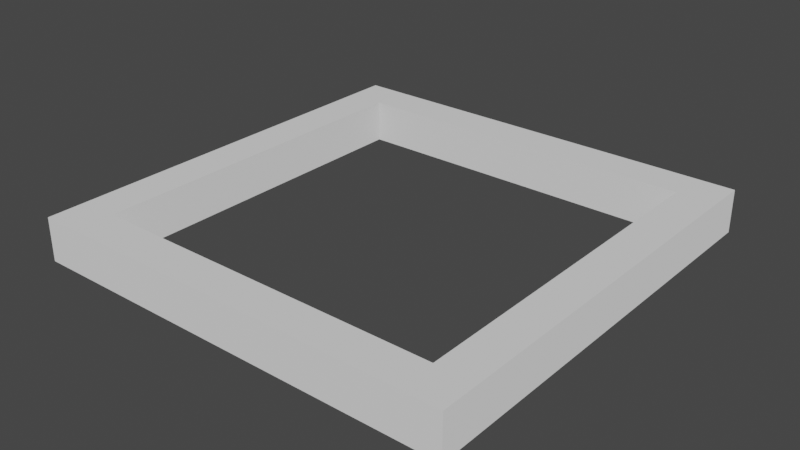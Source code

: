 # Source: ParticleEmitter.blend  (saved by Blender 3.3.6; exported with 4.5.12 LTS)
import bpy
from mathutils import Matrix  # noqa: F401  (used for matrix-valued properties, if any)

bpy.ops.wm.read_factory_settings(use_empty=True)
scene = bpy.context.scene
scene.name = 'Scene'

# ---- collections
col_collection = bpy.data.collections.new('Collection'); scene.collection.children.link(col_collection)

# ---- materials (node trees are filled in below, after node groups)
mat_material = bpy.data.materials.new('Material')
mat_material.use_transparent_shadow = False

# ---- material node trees
mat_material.use_nodes = True; mat_material.node_tree.nodes.clear()
_N = mat_material.node_tree.nodes; _L = mat_material.node_tree.links
n0 = _N.new('ShaderNodeBsdfPrincipled'); n0.name = 'Principled BSDF'; n0.location = (10, 300)
n0.distribution = 'GGX'
n0.subsurface_method = 'RANDOM_WALK_SKIN'
n0.inputs[0].default_value = (0.32, 0.32, 0.32, 1.0)
n0.inputs[2].default_value = 1.0
n0.inputs[3].default_value = 1.45
n0.inputs[27].default_value = (0.32, 0.32, 0.32, 1.0)
n0.inputs[28].default_value = 1.0
n1 = _N.new('ShaderNodeOutputMaterial'); n1.name = 'Material Output'; n1.location = (300, 300)
_L.new(n0.outputs[0], n1.inputs[0])
n1.is_active_output = True

# ---- world
world_world = bpy.data.worlds.new('World'); scene.world = world_world
world_world.use_nodes = True; world_world.node_tree.nodes.clear()
_N = world_world.node_tree.nodes; _L = world_world.node_tree.links
n0 = _N.new('ShaderNodeOutputWorld'); n0.name = 'World Output'; n0.location = (300, 300)
n1 = _N.new('ShaderNodeBackground'); n1.name = 'Background'; n1.location = (10, 300)
n1.inputs[0].default_value = (0.05088, 0.05088, 0.05088, 1.0)
_L.new(n1.outputs[0], n0.inputs[0])
n0.is_active_output = True
world_world.color = (0.05088, 0.05088, 0.05088)
world_world.use_sun_shadow = False
world_world.sun_shadow_jitter_overblur = 0.0

# ---- meshes
me_emittermesh_mesh = bpy.data.meshes.new('EmitterMesh_mesh')
me_emittermesh_mesh.from_pydata([(-0.4106, -0.4106, 0.0), (0.4106, -0.4106, 0.0), (-0.4106, 0.4106, 0.0), (0.4106, 0.4106, 0.0), (-0.4106, 0.4106, -0.1), (-0.4106, -0.4106, -0.1), (0.4106, -0.4106, -0.1), (0.4106, 0.4106, -0.1), (-0.5, 0.5, 0.0), (-0.5, -0.5, 0.0), (0.5, -0.5, 0.0), (0.5, 0.5, 0.0), (-0.5, 0.5, -0.1), (-0.5, -0.5, -0.1), (0.5, -0.5, -0.1), (0.5, 0.5, -0.1)], [], [(7, 6, 1, 3), (4, 7, 3, 2), (11, 15, 12, 8), (9, 13, 14, 10), (10, 14, 15, 11), (8, 12, 13, 9), (0, 2, 8, 9), (1, 0, 9, 10), (3, 1, 10, 11), (2, 3, 11, 8), (4, 5, 13, 12), (5, 6, 14, 13), (6, 7, 15, 14), (7, 4, 12, 15), (6, 5, 0, 1), (5, 4, 2, 0)])
_uv = me_emittermesh_mesh.uv_layers.new(name='UVMap')
_uv.uv.foreach_set('vector', [0.961, 0.961, 0.961, 0.03895, 0.961, 0.03895, 0.961, 0.961, 0.03895, 0.961, 0.961, 0.961, 0.961, 0.961, 0.03895, 0.961, 1.0, 1.0, 1.0, 1.0, 0.0, 1.0, 0.0, 1.0, 0.0, 0.0, 0.0, 0.0, 1.0, 0.0, 1.0, 0.0, 1.0, 0.0, 1.0, 0.0, 1.0, 1.0, 1.0, 1.0, 0.0, 1.0, 0.0, 1.0, 0.0, 0.0, 0.0, 0.0, 0.03895, 0.03895, 0.03895, 0.961, 0.0, 1.0, 0.0, 0.0, 0.961, 0.03895, 0.03895, 0.03895, 0.0, 0.0, 1.0, 0.0, 0.961, 0.961, 0.961, 0.03895, 1.0, 0.0, 1.0, 1.0, 0.03895, 0.961, 0.961, 0.961, 1.0, 1.0, 0.0, 1.0, 0.03895, 0.961, 0.03895, 0.03895, 0.0, 0.0, 0.0, 1.0, 0.03895, 0.03895, 0.961, 0.03895, 1.0, 0.0, 0.0, 0.0, 0.961, 0.03895, 0.961, 0.961, 1.0, 1.0, 1.0, 0.0, 0.961, 0.961, 0.03895, 0.961, 0.0, 1.0, 1.0, 1.0, 0.961, 0.03895, 0.03895, 0.03895, 0.03895, 0.03895, 0.961, 0.03895, 0.03895, 0.03895, 0.03895, 0.961, 0.03895, 0.961, 0.03895, 0.03895])
me_emittermesh_mesh.materials.append(mat_material)
me_emittermesh_mesh.update()

# ---- objects
ob_label = bpy.data.objects.new('Label', None)
ob_instructions = bpy.data.objects.new('Instructions', None)
ob_emittermesh = bpy.data.objects.new('EmitterMesh', me_emittermesh_mesh)
ob_particleemitter = bpy.data.objects.new('ParticleEmitter', None)

# ---- transforms, parenting, visibility, modifiers, constraints
ob_label.location = (0.0, 0.0, 1.0)
ob_label.empty_display_type = 'ARROWS'
ob_label.empty_display_size = 0.25
ob_instructions.location = (-1.0, 0.0, 0.5)
ob_instructions.rotation_euler = (0.0, -0.0, 0.7854)
ob_instructions.empty_display_type = 'ARROWS'
ob_instructions.empty_display_size = 0.25
ob_emittermesh.location = (0.0, 0.0, 0.0)
ob_particleemitter.location = (0.0, 0.0, 0.0)
ob_particleemitter.scale = (0.5, 0.5, 0.5)
ob_particleemitter.empty_display_type = 'ARROWS'
ob_particleemitter.empty_display_size = 0.5

# ---- collection membership
scene.collection.objects.link(ob_label)
scene.collection.objects.link(ob_instructions)
col_collection.objects.link(ob_emittermesh)
col_collection.objects.link(ob_particleemitter)

# ---- scene / render settings (as saved in the file)
scene.frame_start = 1; scene.frame_end = 250; scene.frame_set(1)
scene.render.engine = 'BLENDER_EEVEE_NEXT'
scene.cycles.sampling_pattern = 'TABULATED_SOBOL'
scene.cycles.use_light_tree = False
scene.view_settings.view_transform = 'Filmic'
bpy.context.view_layer.update()

# ---- added for rendering (the .blend has no active camera and no usable light): camera, sun
cam_auto = bpy.data.cameras.new('AutoCamera')
cam_auto.lens = 50.0
cam_auto.sensor_width = 36.0
cam_auto.clip_end = 1000.0
ob_auto_camera = bpy.data.objects.new('AutoCamera', cam_auto)
scene.collection.objects.link(ob_auto_camera)
ob_auto_camera.location = (1.31173, -1.57408, 0.999386)
ob_auto_camera.rotation_euler = (1.09748, -7.21219e-08, 0.694738)
scene.camera = ob_auto_camera
light_auto_sun = bpy.data.lights.new('AutoSun', 'SUN')
light_auto_sun.energy = 3.0
light_auto_sun.angle = 0.0523599
ob_auto_sun = bpy.data.objects.new('AutoSun', light_auto_sun)
scene.collection.objects.link(ob_auto_sun)
ob_auto_sun.rotation_euler = (0.872665, 0.174533, 0.523599)
bpy.context.view_layer.update()
